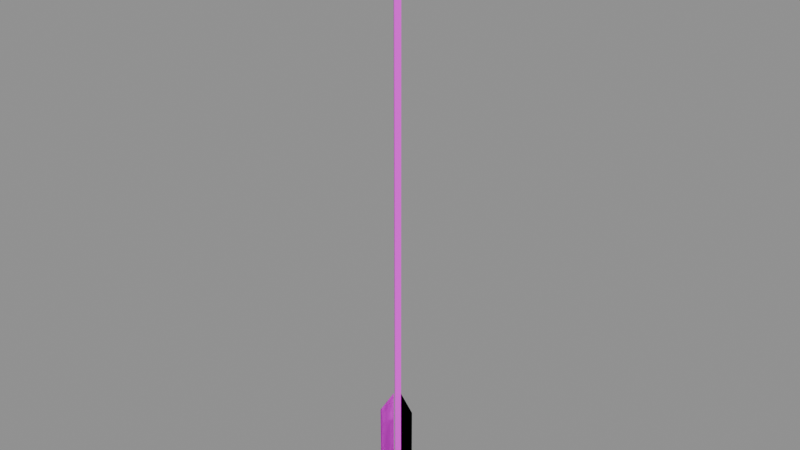 # Source: fx.arrow.2.blend  (saved by Blender 5.2.45; exported with 4.5.12 LTS)
import bpy
from mathutils import Matrix  # noqa: F401  (used for matrix-valued properties, if any)

bpy.ops.wm.read_factory_settings(use_empty=True)
scene = bpy.context.scene
scene.name = 'Scene'

# ---- images (referenced by path relative to the original .blend; pixels are not part of the script)
import os
ASSET_DIR = os.environ.get("B2B_ASSET_DIR", "")  # directory of the original .blend (textures are referenced by path, not embedded)
HERE = os.path.dirname(os.path.abspath(__file__))  # packed textures are extracted next to this script under _unpacked/

def load_image(name, relpath, width, height, colorspace="sRGB"):
    """Load a texture the original file referenced (path relative to the .blend, or extracted next to this script)."""
    p = next((c for c in (os.path.join(HERE, relpath), os.path.join(ASSET_DIR, relpath)) if relpath and os.path.exists(c)), "")
    if p:
        img = bpy.data.images.load(p, check_existing=True)
        img.name = name
    else:  # same state as the original file: an image datablock whose file is absent (Cycles renders it pink)
        img = bpy.data.images.new(name, width, height)
        img.source = "FILE"
        img.filepath = "//" + (relpath or name)
    img.colorspace_settings.name = colorspace
    return img
img_palette_png = load_image('palette.png', 'palette.png', 1024, 1024, 'sRGB')

# ---- materials (node trees are filled in below, after node groups)
mat_palette = bpy.data.materials.new('palette')

# ---- material node trees
mat_palette.use_nodes = True; mat_palette.node_tree.nodes.clear()
_N = mat_palette.node_tree.nodes; _L = mat_palette.node_tree.links
n0 = _N.new('ShaderNodeBsdfPrincipled'); n0.name = 'Principled BSDF'; n0.location = (-200, 100)
n0.inputs[10].default_value = 0.005
n1 = _N.new('ShaderNodeOutputMaterial'); n1.name = 'Material Output'; n1.location = (200, 100)
n2 = _N.new('ShaderNodeTexImage'); n2.name = 'Image Texture'; n2.location = (0, 0)
n2.image = img_palette_png
n2.interpolation = 'Closest'
_L.new(n0.outputs[0], n1.inputs[0])
_L.new(n2.outputs[0], n0.inputs[0])
n1.is_active_output = True

# ---- meshes
me_arrow = bpy.data.meshes.new('arrow')
me_arrow.from_pydata([(0.005, 0.0, 0.03), (0.005, 0.0, 0.03), (0.0, 0.005, 0.0), (0.0, 0.005, 0.68), (0.005, 0.0, 0.0), (0.005, 0.0, 0.68), (0.0, -0.005, 0.0), (0.0, -0.005, 0.68), (-0.005, 0.0, 0.0), (-0.005, 0.0, 0.68), (0.0, 0.016, 0.66), (0.0, 0.016, 0.71), (0.01522, 0.004944, 0.66), (0.01522, 0.004944, 0.71), (0.009405, -0.01294, 0.66), (0.009405, -0.01294, 0.71), (-0.009405, -0.01294, 0.66), (-0.009405, -0.01294, 0.71), (-0.01522, 0.004944, 0.66), (-0.01522, 0.004944, 0.71), (0.0, 0.014, 0.71), (0.005, 0.0, 0.15), (0.014, 0.0, 0.71), (0.022, 0.0, 0.13), (0.0, -0.014, 0.71), (0.022, 0.0, 0.05), (-0.014, 0.0, 0.71), (0.0, 0.0, 0.75), (0.022, 0.0, 0.05), (0.022, 0.0, 0.13), (0.005, 0.0, 0.15), (-0.0025, 0.00433, 0.03), (-0.011, 0.01905, 0.05), (-0.011, 0.01905, 0.13), (-0.0025, 0.00433, 0.15), (-0.0025, 0.00433, 0.03), (-0.011, 0.01905, 0.05), (-0.011, 0.01905, 0.13), (-0.0025, 0.00433, 0.15), (-0.0025, -0.00433, 0.03), (-0.011, -0.01905, 0.05), (-0.011, -0.01905, 0.13), (-0.0025, -0.00433, 0.15), (-0.0025, -0.00433, 0.03), (-0.011, -0.01905, 0.05), (-0.011, -0.01905, 0.13), (-0.0025, -0.00433, 0.15)], [], [(12, 13, 15, 14), (10, 11, 13, 12), (2, 3, 5, 4), (22, 27, 24), (38, 37, 36, 35), (4, 5, 7, 6), (5, 3, 9, 7), (22, 24, 26, 20), (6, 7, 9, 8), (20, 27, 22), (24, 27, 26), (8, 9, 3, 2), (2, 4, 6, 8), (46, 45, 44, 43), (14, 15, 17, 16), (13, 11, 19, 17, 15), (31, 32, 33, 34), (16, 17, 19, 18), (0, 25, 23, 21), (39, 40, 41, 42), (18, 19, 11, 10), (14, 16, 18, 10, 12), (30, 29, 28, 1), (26, 27, 20)])
_uv = me_arrow.uv_layers.new(name='UVMap')
_uv.uv.foreach_set('vector', [0.1875, 0.3889, 0.1875, 0.3889, 0.1875, 0.3889, 0.1875, 0.3889, 0.1875, 0.3889, 0.1875, 0.3889, 0.1875, 0.3889, 0.1875, 0.3889, 0.1875, 0.7222, 0.1875, 0.7222, 0.1875, 0.7222, 0.1875, 0.7222, 0.3125, 0.1667, 0.3125, 0.1667, 0.3125, 0.1667, 0.0625, 0.3889, 0.0625, 0.3889, 0.0625, 0.3889, 0.0625, 0.3889, 0.1875, 0.7222, 0.1875, 0.7222, 0.1875, 0.7222, 0.1875, 0.7222, 0.1875, 0.7222, 0.1875, 0.7222, 0.1875, 0.7222, 0.1875, 0.7222, 0.3125, 0.1667, 0.3125, 0.1667, 0.3125, 0.1667, 0.3125, 0.1667, 0.1875, 0.7222, 0.1875, 0.7222, 0.1875, 0.7222, 0.1875, 0.7222, 0.3125, 0.1667, 0.3125, 0.1667, 0.3125, 0.1667, 0.3125, 0.1667, 0.3125, 0.1667, 0.3125, 0.1667, 0.1875, 0.7222, 0.1875, 0.7222, 0.1875, 0.7222, 0.1875, 0.7222, 0.1875, 0.7222, 0.1875, 0.7222, 0.1875, 0.7222, 0.1875, 0.7222, 0.0625, 0.3889, 0.0625, 0.3889, 0.0625, 0.3889, 0.0625, 0.3889, 0.1875, 0.3889, 0.1875, 0.3889, 0.1875, 0.3889, 0.1875, 0.3889, 0.1875, 0.3889, 0.1875, 0.3889, 0.1875, 0.3889, 0.1875, 0.3889, 0.1875, 0.3889, 0.0625, 0.3889, 0.0625, 0.3889, 0.0625, 0.3889, 0.0625, 0.3889, 0.1875, 0.3889, 0.1875, 0.3889, 0.1875, 0.3889, 0.1875, 0.3889, 0.0625, 0.3889, 0.0625, 0.3889, 0.0625, 0.3889, 0.0625, 0.3889, 0.0625, 0.3889, 0.0625, 0.3889, 0.0625, 0.3889, 0.0625, 0.3889, 0.1875, 0.3889, 0.1875, 0.3889, 0.1875, 0.3889, 0.1875, 0.3889, 0.1875, 0.3889, 0.1875, 0.3889, 0.1875, 0.3889, 0.1875, 0.3889, 0.1875, 0.3889, 0.0625, 0.3889, 0.0625, 0.3889, 0.0625, 0.3889, 0.0625, 0.3889, 0.3125, 0.1667, 0.3125, 0.1667, 0.3125, 0.1667])
me_arrow.materials.append(mat_palette)
me_arrow.update()

# ---- objects
ob_arrow = bpy.data.objects.new('arrow', me_arrow)

# ---- transforms, parenting, visibility, modifiers, constraints
ob_arrow.location = (0.0, 0.0, 0.0)

# ---- collection membership
scene.collection.objects.link(ob_arrow)

# ---- scene / render settings (as saved in the file)
scene.frame_start = 1; scene.frame_end = 250; scene.frame_set(1)
scene.render.engine = 'BLENDER_EEVEE_NEXT'
scene.render.bake_bias = 0.0
scene.render.bake_samples = 0
scene.render.compositor_device = 'GPU'
scene.eevee.use_volume_custom_range = False
scene.eevee.fast_gi_thickness_near = 0.1
scene.eevee.fast_gi_thickness_far = 0.0
scene.eevee.ray_tracing_options.screen_trace_thickness = 0.1
bpy.context.view_layer.update()

# ---- added for rendering (the .blend has no active camera and no usable light): camera, sun + grey world if the file has none
cam_auto = bpy.data.cameras.new('AutoCamera')
cam_auto.lens = 50.0
cam_auto.sensor_width = 36.0
cam_auto.clip_end = 1000.0
ob_auto_camera = bpy.data.objects.new('AutoCamera', cam_auto)
scene.collection.objects.link(ob_auto_camera)
ob_auto_camera.location = (0.699058, -0.834799, 0.931533)
ob_auto_camera.rotation_euler = (1.09748, -7.21219e-08, 0.694738)
scene.camera = ob_auto_camera
light_auto_sun = bpy.data.lights.new('AutoSun', 'SUN')
light_auto_sun.energy = 3.0
light_auto_sun.angle = 0.0523599
ob_auto_sun = bpy.data.objects.new('AutoSun', light_auto_sun)
scene.collection.objects.link(ob_auto_sun)
ob_auto_sun.rotation_euler = (0.872665, 0.174533, 0.523599)
if scene.world is None:
    world_auto = bpy.data.worlds.new('AutoWorld')
    world_auto.color = (0.3, 0.3, 0.3)
    scene.world = world_auto
bpy.context.view_layer.update()

